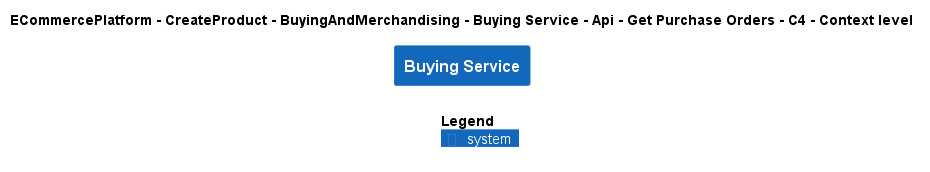

The diagram above was rendered by PlantUML. Its source (embedded in the PNG):
@startuml
!include ..\..\..\..\..\..\..\..\..\.c4s\C4_Context.puml

AddElementTag("c4interflow:lifecycle:new", $bgColor=green, $fontColor=#ffffff, $borderColor=green, $shadowing="False")
AddElementTag("c4interflow:lifecycle:changed", $bgColor=orange, $fontColor=#ffffff, $borderColor=orange, $shadowing="False")
AddElementTag("c4interflow:lifecycle:removed", $bgColor=red, $fontColor=#ffffff, $borderColor=red, $shadowing="False")

AddRelTag("c4interflow:lifecycle:new", $textColor=green, $lineColor=green)
AddRelTag("c4interflow:lifecycle:changed", $textColor=orange, $lineColor=orange)
AddRelTag("c4interflow:lifecycle:removed", $textColor=red, $lineColor=red)

SHOW_PERSON_PORTRAIT()
LAYOUT_TOP_DOWN()

skinparam linetype polyline

title ECommercePlatform - CreateProduct - BuyingAndMerchandising - Buying Service - Api - Get Purchase Orders - C4 - Context level

System(ECommercePlatform.CreateProduct.BuyingAndMerchandising.SoftwareSystems.BuyingService, "Buying Service", "")



SHOW_LEGEND()
@enduml